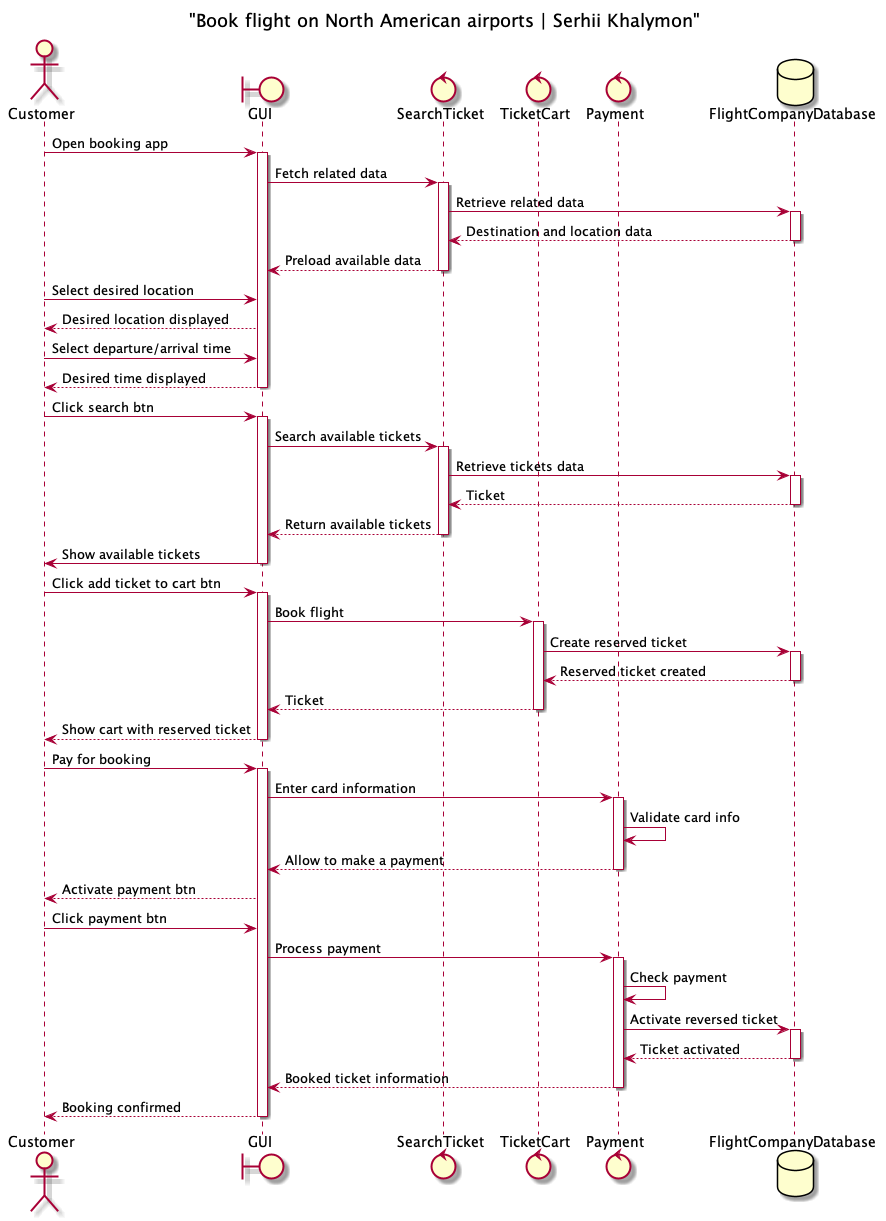

The diagram above was rendered by PlantUML. Its source (embedded in the PNG):
@startuml

title "Book flight on North American airports | Serhii Khalymon"

actor Customer
boundary GUI
control SearchTicket
control TicketCart
control Payment
database FlightCompanyDatabase as DB

Customer ->  GUI : Open booking app
activate GUI
GUI -> SearchTicket: Fetch related data
activate SearchTicket
SearchTicket -> DB : Retrieve related data
activate DB
DB --> SearchTicket : Destination and location data
deactivate DB
SearchTicket --> GUI : Preload available data
deactivate SearchTicket
Customer -> GUI : Select desired location
GUI --> Customer : Desired location displayed
Customer -> GUI : Select departure/arrival time
GUI --> Customer : Desired time displayed
deactivate GUI

Customer -> GUI : Click search btn
activate GUI
GUI -> SearchTicket : Search available tickets
activate SearchTicket
SearchTicket -> DB : Retrieve tickets data
activate DB
SearchTicket <-- DB: Ticket
deactivate DB
SearchTicket --> GUI : Return available tickets
deactivate SearchTicket

GUI -> Customer : Show available tickets
deactivate GUI
Customer -> GUI: Click add ticket to cart btn
activate GUI
GUI -> TicketCart: Book flight

activate TicketCart
TicketCart -> DB: Create reserved ticket
activate DB
DB --> TicketCart : Reserved ticket created
deactivate DB
TicketCart --> GUI: Ticket
deactivate TicketCart
GUI --> Customer: Show cart with reserved ticket
deactivate GUI

Customer -> GUI : Pay for booking
activate GUI
GUI -> Payment: Enter card information
activate Payment
Payment -> Payment : Validate card info
Payment --> GUI : Allow to make a payment
deactivate Payment
GUI --> Customer : Activate payment btn

Customer -> GUI : Click payment btn
GUI -> Payment : Process payment
activate Payment
Payment -> Payment : Check payment
Payment -> DB : Activate reversed ticket
activate DB
DB --> Payment : Ticket activated
deactivate DB
Payment --> GUI : Booked ticket information
deactivate Payment
GUI --> Customer : Booking confirmed
deactivate GUI

@enduml